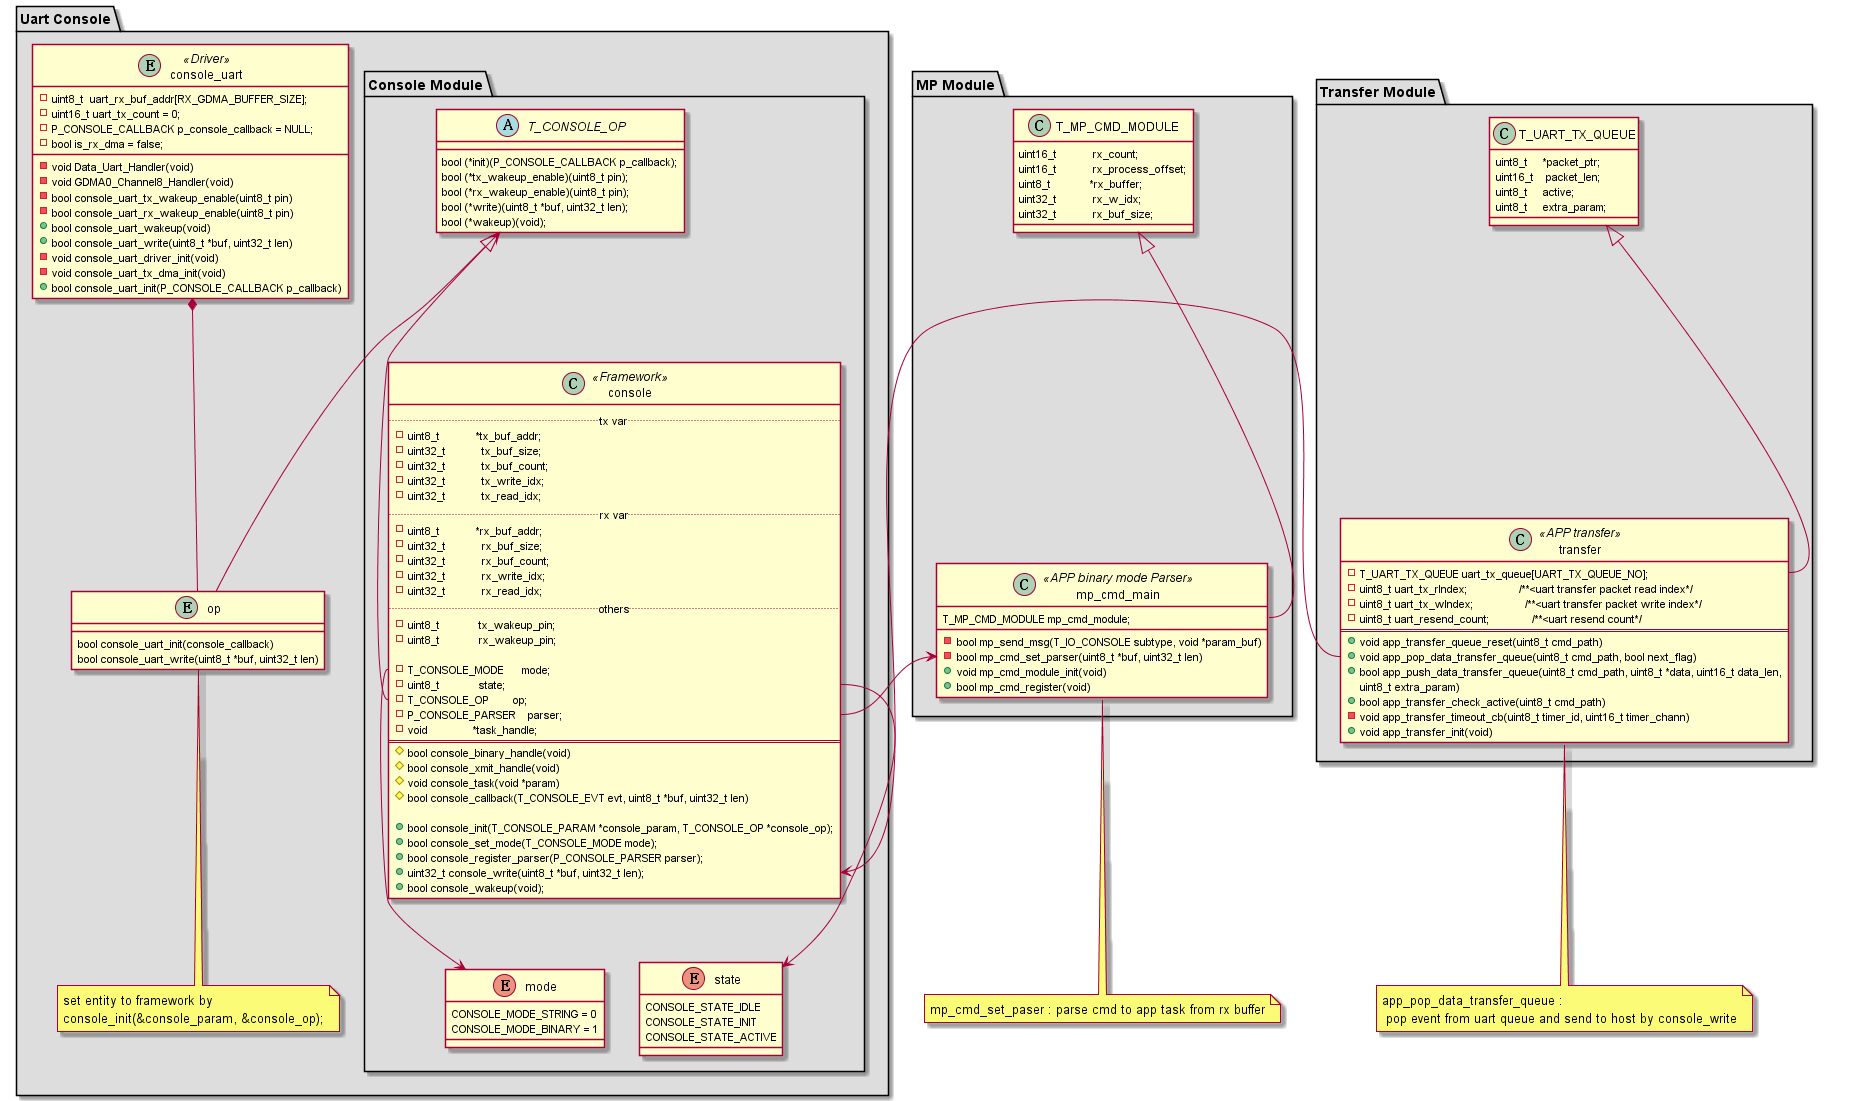

The diagram above was rendered by PlantUML. Its source (embedded in the PNG):
@startuml console_class
'left to right direction

package "Uart Console" #DDDDDD {
    package "Console Module" #DDDDDD {
        enum mode {
            CONSOLE_MODE_STRING = 0
            CONSOLE_MODE_BINARY = 1
        }

        enum state {
            CONSOLE_STATE_IDLE
            CONSOLE_STATE_INIT
            CONSOLE_STATE_ACTIVE
        }

        abstract T_CONSOLE_OP {
            bool (*init)(P_CONSOLE_CALLBACK p_callback);
            bool (*tx_wakeup_enable)(uint8_t pin);
            bool (*rx_wakeup_enable)(uint8_t pin);
            bool (*write)(uint8_t *buf, uint32_t len);
            bool (*wakeup)(void);
        }

        class console <<Framework>>{
            '----------variable----------
            ..tx var..
            -uint8_t            *tx_buf_addr;
            -uint32_t            tx_buf_size;
            -uint32_t            tx_buf_count;
            -uint32_t            tx_write_idx;
            -uint32_t            tx_read_idx;
            ..rx var..
            -uint8_t            *rx_buf_addr;
            -uint32_t            rx_buf_size;
            -uint32_t            rx_buf_count;
            -uint32_t            rx_write_idx;
            -uint32_t            rx_read_idx;
            ..others..
            -uint8_t             tx_wakeup_pin;
            -uint8_t             rx_wakeup_pin;

            'bool                tx_lock;
            -T_CONSOLE_MODE      mode;
            -uint8_t             state;
            -T_CONSOLE_OP        op;
            -P_CONSOLE_PARSER    parser;
            -void               *task_handle;
            ==
            #bool console_binary_handle(void)
            #bool console_xmit_handle(void)
            #void console_task(void *param)
            #bool console_callback(T_CONSOLE_EVT evt, uint8_t *buf, uint32_t len)
            
            +bool console_init(T_CONSOLE_PARAM *console_param, T_CONSOLE_OP *console_op);
            +bool console_set_mode(T_CONSOLE_MODE mode);
            +bool console_register_parser(P_CONSOLE_PARSER parser);
            +uint32_t console_write(uint8_t *buf, uint32_t len);
            +bool console_wakeup(void);
        }
        console::mode -d-> mode
        console::state -d-> state
        T_CONSOLE_OP <-d- console::op
    }


    entity op {
        bool console_uart_init(console_callback)
        bool console_uart_write(uint8_t *buf, uint32_t len)
    }
    note bottom of op : set entity to framework by \nconsole_init(&console_param, &console_op);

    entity console_uart <<Driver>>{
        -uint8_t  uart_rx_buf_addr[RX_GDMA_BUFFER_SIZE];
        -uint16_t uart_tx_count = 0;
        -P_CONSOLE_CALLBACK p_console_callback = NULL;
        -bool is_rx_dma = false;


        -void Data_Uart_Handler(void)
        -void GDMA0_Channel8_Handler(void)
        -bool console_uart_tx_wakeup_enable(uint8_t pin)
        -bool console_uart_rx_wakeup_enable(uint8_t pin)
        +bool console_uart_wakeup(void)
        +bool console_uart_write(uint8_t *buf, uint32_t len)
        -void console_uart_driver_init(void)
        -void console_uart_tx_dma_init(void)
        +bool console_uart_init(P_CONSOLE_CALLBACK p_callback)
    }
    ' note left of console_uart::console_uart_write
    '     send uart data by gdma
    ' end note
    ' note left of console_uart::console_uart_init
    '     set console_callback to driver layer 
    '     init driver uart/gdma
    ' end note

    T_CONSOLE_OP <|-- op
    console_uart *--op
}

package "MP Module" #DDDDDD {
    class T_MP_CMD_MODULE {
        uint16_t            rx_count;
        uint16_t            rx_process_offset;
        uint8_t             *rx_buffer;
        uint32_t            rx_w_idx;
        uint32_t            rx_buf_size;
    }

    class mp_cmd_main <<APP binary mode Parser>>{
        T_MP_CMD_MODULE mp_cmd_module;

        -bool mp_send_msg(T_IO_CONSOLE subtype, void *param_buf)
        -bool mp_cmd_set_parser(uint8_t *buf, uint32_t len)
        +void mp_cmd_module_init(void)
        +bool mp_cmd_register(void)
    }
    T_MP_CMD_MODULE <|-- mp_cmd_main::mp_cmd_module
}



package "Transfer Module" #DDDDDD {
    class T_UART_TX_QUEUE{
        uint8_t     *packet_ptr;
        uint16_t    packet_len;
        uint8_t     active;
        uint8_t     extra_param;
    }

    class transfer <<APP transfer>>{
        - T_UART_TX_QUEUE uart_tx_queue[UART_TX_QUEUE_NO];
        - uint8_t uart_tx_rIndex;                 /**<uart transfer packet read index*/
        - uint8_t uart_tx_wIndex;                 /**<uart transfer packet write index*/
        - uint8_t uart_resend_count;              /**<uart resend count*/
        ==
        +void app_transfer_queue_reset(uint8_t cmd_path)
        +void app_pop_data_transfer_queue(uint8_t cmd_path, bool next_flag)
        +bool app_push_data_transfer_queue(uint8_t cmd_path, uint8_t *data, uint16_t data_len,
                                    uint8_t extra_param)
        +bool app_transfer_check_active(uint8_t cmd_path)
        -void app_transfer_timeout_cb(uint8_t timer_id, uint16_t timer_chann)
        +void app_transfer_init(void)
    }
    T_UART_TX_QUEUE <|-- transfer::uart_tx_queue
}

console::parser -> mp_cmd_main::mp_cmd_set_parser
console::console_write <- transfer::app_pop_data_transfer_queue

note bottom of mp_cmd_main : mp_cmd_set_paser : parse cmd to app task from rx buffer
note bottom of transfer 
app_pop_data_transfer_queue :
 pop event from uart queue and send to host by console_write
end note

'"Transfer Module" -[hidden]> "MP Module"

@enduml